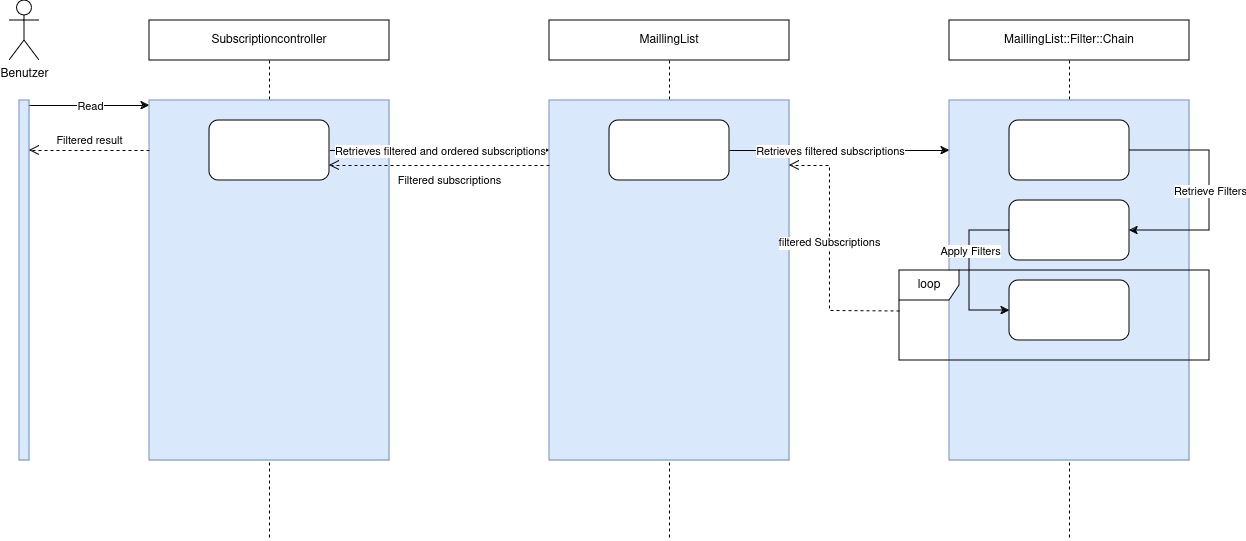

The diagram above was exported from draw.io. Its source (the exported page's mxGraphModel, read from the mxfile embedded in the PNG):
<mxGraphModel dx="2074" dy="1181" grid="1" gridSize="10" guides="1" tooltips="1" connect="1" arrows="1" fold="1" page="1" pageScale="1" pageWidth="850" pageHeight="1100" math="0" shadow="0">
  <root>
    <mxCell id="0" />
    <mxCell id="1" parent="0" />
    <mxCell id="vD4Z8zfuD2hq9sqehkw7-2" value="Benutzer" style="shape=umlActor;verticalLabelPosition=bottom;verticalAlign=top;html=1;" parent="1" vertex="1">
      <mxGeometry x="420" y="100" width="30" height="60" as="geometry" />
    </mxCell>
    <mxCell id="vD4Z8zfuD2hq9sqehkw7-5" value="" style="html=1;points=[[0,0,0,0,5],[0,1,0,0,-5],[1,0,0,0,5],[1,1,0,0,-5]];perimeter=orthogonalPerimeter;outlineConnect=0;targetShapes=umlLifeline;portConstraint=eastwest;newEdgeStyle={&quot;curved&quot;:0,&quot;rounded&quot;:0};fillColor=#dae8fc;strokeColor=#6c8ebf;" parent="1" vertex="1">
      <mxGeometry x="430" y="200" width="10" height="360" as="geometry" />
    </mxCell>
    <mxCell id="vD4Z8zfuD2hq9sqehkw7-9" value="" style="endArrow=classic;html=1;rounded=0;exitX=1;exitY=0;exitDx=0;exitDy=5;exitPerimeter=0;" parent="1" source="vD4Z8zfuD2hq9sqehkw7-5" target="vD4Z8zfuD2hq9sqehkw7-12" edge="1">
      <mxGeometry relative="1" as="geometry">
        <mxPoint x="290" y="210" as="sourcePoint" />
        <mxPoint x="510" y="250" as="targetPoint" />
      </mxGeometry>
    </mxCell>
    <mxCell id="vD4Z8zfuD2hq9sqehkw7-10" value="Read" style="edgeLabel;resizable=0;html=1;;align=center;verticalAlign=middle;" parent="vD4Z8zfuD2hq9sqehkw7-9" connectable="0" vertex="1">
      <mxGeometry relative="1" as="geometry" />
    </mxCell>
    <mxCell id="vD4Z8zfuD2hq9sqehkw7-13" value="Subscriptioncontroller" style="shape=umlLifeline;perimeter=lifelinePerimeter;whiteSpace=wrap;html=1;container=1;dropTarget=0;collapsible=0;recursiveResize=0;outlineConnect=0;portConstraint=eastwest;newEdgeStyle={&quot;curved&quot;:0,&quot;rounded&quot;:0};" parent="1" vertex="1">
      <mxGeometry x="560" y="120" width="240" height="520" as="geometry" />
    </mxCell>
    <mxCell id="vD4Z8zfuD2hq9sqehkw7-12" value="" style="html=1;points=[[0,0,0,0,5],[0,1,0,0,-5],[1,0,0,0,5],[1,1,0,0,-5]];perimeter=orthogonalPerimeter;outlineConnect=0;targetShapes=umlLifeline;portConstraint=eastwest;newEdgeStyle={&quot;curved&quot;:0,&quot;rounded&quot;:0};fillColor=#dae8fc;strokeColor=#6c8ebf;" parent="vD4Z8zfuD2hq9sqehkw7-13" vertex="1">
      <mxGeometry y="80" width="240" height="360" as="geometry" />
    </mxCell>
    <mxCell id="vD4Z8zfuD2hq9sqehkw7-14" value="" style="endArrow=classic;html=1;rounded=0;" parent="1" source="vD4Z8zfuD2hq9sqehkw7-18" target="vD4Z8zfuD2hq9sqehkw7-17" edge="1">
      <mxGeometry relative="1" as="geometry">
        <mxPoint x="750" y="260" as="sourcePoint" />
        <mxPoint x="880" y="250" as="targetPoint" />
      </mxGeometry>
    </mxCell>
    <mxCell id="vD4Z8zfuD2hq9sqehkw7-15" value="Retrieves filtered and ordered subscriptions" style="edgeLabel;resizable=0;html=1;;align=center;verticalAlign=middle;" parent="vD4Z8zfuD2hq9sqehkw7-14" connectable="0" vertex="1">
      <mxGeometry relative="1" as="geometry" />
    </mxCell>
    <mxCell id="vD4Z8zfuD2hq9sqehkw7-16" value="MaillingList" style="shape=umlLifeline;perimeter=lifelinePerimeter;whiteSpace=wrap;html=1;container=1;dropTarget=0;collapsible=0;recursiveResize=0;outlineConnect=0;portConstraint=eastwest;newEdgeStyle={&quot;curved&quot;:0,&quot;rounded&quot;:0};" parent="1" vertex="1">
      <mxGeometry x="960" y="120" width="240" height="520" as="geometry" />
    </mxCell>
    <mxCell id="vD4Z8zfuD2hq9sqehkw7-17" value="" style="html=1;points=[[0,0,0,0,5],[0,1,0,0,-5],[1,0,0,0,5],[1,1,0,0,-5]];perimeter=orthogonalPerimeter;outlineConnect=0;targetShapes=umlLifeline;portConstraint=eastwest;newEdgeStyle={&quot;curved&quot;:0,&quot;rounded&quot;:0};fillColor=#dae8fc;strokeColor=#6c8ebf;" parent="vD4Z8zfuD2hq9sqehkw7-16" vertex="1">
      <mxGeometry y="80" width="240" height="360" as="geometry" />
    </mxCell>
    <mxCell id="vD4Z8zfuD2hq9sqehkw7-18" value="" style="rounded=1;whiteSpace=wrap;html=1;" parent="1" vertex="1">
      <mxGeometry x="620" y="220" width="120" height="60" as="geometry" />
    </mxCell>
    <mxCell id="vD4Z8zfuD2hq9sqehkw7-19" value="" style="rounded=1;whiteSpace=wrap;html=1;" parent="1" vertex="1">
      <mxGeometry x="1020" y="220" width="120" height="60" as="geometry" />
    </mxCell>
    <mxCell id="vD4Z8zfuD2hq9sqehkw7-20" value="MaillingList::Filter::Chain" style="shape=umlLifeline;perimeter=lifelinePerimeter;whiteSpace=wrap;html=1;container=1;dropTarget=0;collapsible=0;recursiveResize=0;outlineConnect=0;portConstraint=eastwest;newEdgeStyle={&quot;curved&quot;:0,&quot;rounded&quot;:0};" parent="1" vertex="1">
      <mxGeometry x="1360" y="120" width="240" height="520" as="geometry" />
    </mxCell>
    <mxCell id="vD4Z8zfuD2hq9sqehkw7-21" value="" style="html=1;points=[[0,0,0,0,5],[0,1,0,0,-5],[1,0,0,0,5],[1,1,0,0,-5]];perimeter=orthogonalPerimeter;outlineConnect=0;targetShapes=umlLifeline;portConstraint=eastwest;newEdgeStyle={&quot;curved&quot;:0,&quot;rounded&quot;:0};fillColor=#dae8fc;strokeColor=#6c8ebf;" parent="vD4Z8zfuD2hq9sqehkw7-20" vertex="1">
      <mxGeometry y="80" width="240" height="360" as="geometry" />
    </mxCell>
    <mxCell id="vD4Z8zfuD2hq9sqehkw7-22" value="" style="endArrow=classic;html=1;rounded=0;" parent="1" source="vD4Z8zfuD2hq9sqehkw7-19" target="vD4Z8zfuD2hq9sqehkw7-21" edge="1">
      <mxGeometry relative="1" as="geometry">
        <mxPoint x="1150" y="249.66" as="sourcePoint" />
        <mxPoint x="1370" y="249.66" as="targetPoint" />
      </mxGeometry>
    </mxCell>
    <mxCell id="vD4Z8zfuD2hq9sqehkw7-23" value="Retrieves filtered subscriptions" style="edgeLabel;resizable=0;html=1;;align=center;verticalAlign=middle;" parent="vD4Z8zfuD2hq9sqehkw7-22" connectable="0" vertex="1">
      <mxGeometry relative="1" as="geometry">
        <mxPoint x="-10" as="offset" />
      </mxGeometry>
    </mxCell>
    <mxCell id="vD4Z8zfuD2hq9sqehkw7-24" value="" style="rounded=1;whiteSpace=wrap;html=1;fontStyle=1" parent="1" vertex="1">
      <mxGeometry x="1420" y="220" width="120" height="60" as="geometry" />
    </mxCell>
    <mxCell id="vD4Z8zfuD2hq9sqehkw7-25" value="" style="rounded=1;whiteSpace=wrap;html=1;" parent="1" vertex="1">
      <mxGeometry x="1420" y="300" width="120" height="60" as="geometry" />
    </mxCell>
    <mxCell id="vD4Z8zfuD2hq9sqehkw7-31" value="loop" style="shape=umlFrame;whiteSpace=wrap;html=1;pointerEvents=0;" parent="1" vertex="1">
      <mxGeometry x="1310" y="370" width="310" height="90" as="geometry" />
    </mxCell>
    <mxCell id="vD4Z8zfuD2hq9sqehkw7-26" value="" style="endArrow=classic;html=1;rounded=0;exitX=1;exitY=0.5;exitDx=0;exitDy=0;entryX=1;entryY=0.5;entryDx=0;entryDy=0;" parent="1" source="vD4Z8zfuD2hq9sqehkw7-24" target="vD4Z8zfuD2hq9sqehkw7-25" edge="1">
      <mxGeometry relative="1" as="geometry">
        <mxPoint x="1650" y="330" as="sourcePoint" />
        <mxPoint x="1750" y="330" as="targetPoint" />
        <Array as="points">
          <mxPoint x="1620" y="250" />
          <mxPoint x="1620" y="290" />
          <mxPoint x="1620" y="330" />
        </Array>
      </mxGeometry>
    </mxCell>
    <mxCell id="vD4Z8zfuD2hq9sqehkw7-27" value="Retrieve Filters" style="edgeLabel;resizable=0;html=1;;align=center;verticalAlign=middle;" parent="vD4Z8zfuD2hq9sqehkw7-26" connectable="0" vertex="1">
      <mxGeometry relative="1" as="geometry" />
    </mxCell>
    <mxCell id="vD4Z8zfuD2hq9sqehkw7-28" value="" style="endArrow=classic;html=1;rounded=0;exitX=0;exitY=0.5;exitDx=0;exitDy=0;entryX=0;entryY=0.5;entryDx=0;entryDy=0;" parent="1" source="vD4Z8zfuD2hq9sqehkw7-25" target="vD4Z8zfuD2hq9sqehkw7-30" edge="1">
      <mxGeometry relative="1" as="geometry">
        <mxPoint x="1370" y="470" as="sourcePoint" />
        <mxPoint x="1370" y="570" as="targetPoint" />
        <Array as="points">
          <mxPoint x="1380" y="330" />
          <mxPoint x="1380" y="360" />
          <mxPoint x="1380" y="410" />
        </Array>
      </mxGeometry>
    </mxCell>
    <mxCell id="vD4Z8zfuD2hq9sqehkw7-29" value="Apply Filters" style="edgeLabel;resizable=0;html=1;;align=center;verticalAlign=middle;" parent="vD4Z8zfuD2hq9sqehkw7-28" connectable="0" vertex="1">
      <mxGeometry relative="1" as="geometry">
        <mxPoint y="-20" as="offset" />
      </mxGeometry>
    </mxCell>
    <mxCell id="vD4Z8zfuD2hq9sqehkw7-30" value="" style="rounded=1;whiteSpace=wrap;html=1;" parent="1" vertex="1">
      <mxGeometry x="1420" y="380" width="120" height="60" as="geometry" />
    </mxCell>
    <mxCell id="vD4Z8zfuD2hq9sqehkw7-35" value="filtered Subscriptions" style="html=1;verticalAlign=bottom;endArrow=open;dashed=1;endSize=8;curved=0;rounded=0;exitX=0;exitY=0.45;exitDx=0;exitDy=0;exitPerimeter=0;" parent="1" source="vD4Z8zfuD2hq9sqehkw7-31" edge="1">
      <mxGeometry relative="1" as="geometry">
        <mxPoint x="1270" y="415" as="sourcePoint" />
        <mxPoint x="1200" y="265" as="targetPoint" />
        <Array as="points">
          <mxPoint x="1240" y="410" />
          <mxPoint x="1240" y="265" />
        </Array>
      </mxGeometry>
    </mxCell>
    <mxCell id="vD4Z8zfuD2hq9sqehkw7-43" value="Filtered result" style="html=1;verticalAlign=bottom;endArrow=open;dashed=1;endSize=8;curved=0;rounded=0;" parent="1" source="vD4Z8zfuD2hq9sqehkw7-12" edge="1">
      <mxGeometry relative="1" as="geometry">
        <mxPoint x="620" y="250" as="sourcePoint" />
        <mxPoint x="440" y="250" as="targetPoint" />
        <Array as="points">
          <mxPoint x="470" y="250" />
        </Array>
      </mxGeometry>
    </mxCell>
    <mxCell id="sTJN0V8aWvZEPWCp3Zdb-1" value="Filtered subscriptions" style="html=1;verticalAlign=bottom;endArrow=open;dashed=1;endSize=8;curved=0;rounded=0;entryX=1;entryY=0.75;entryDx=0;entryDy=0;" edge="1" parent="1" source="vD4Z8zfuD2hq9sqehkw7-17" target="vD4Z8zfuD2hq9sqehkw7-18">
      <mxGeometry x="-0.0909" y="25" relative="1" as="geometry">
        <mxPoint x="920" y="279" as="sourcePoint" />
        <mxPoint x="800" y="279" as="targetPoint" />
        <Array as="points">
          <mxPoint x="830" y="265" />
        </Array>
        <mxPoint as="offset" />
      </mxGeometry>
    </mxCell>
  </root>
</mxGraphModel>